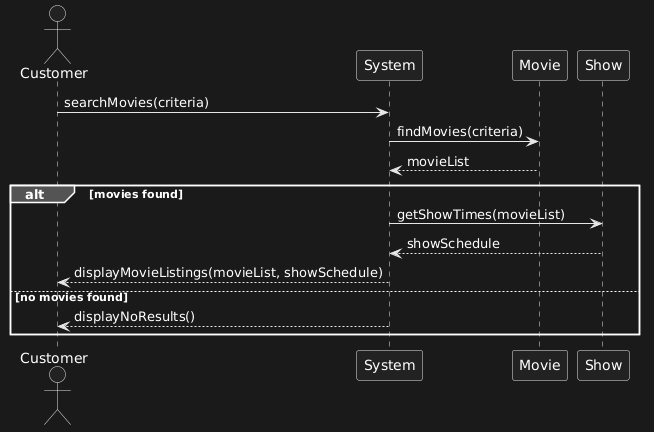

The diagram above was rendered by PlantUML. Its source (embedded in the PNG):
@startuml
actor Customer
participant System
participant Movie
participant Show

Customer -> System : searchMovies(criteria)

System -> Movie : findMovies(criteria)
Movie --> System : movieList

alt movies found
    System -> Show : getShowTimes(movieList)
    Show --> System : showSchedule
    System --> Customer : displayMovieListings(movieList, showSchedule)
else no movies found
    System --> Customer : displayNoResults()
end
@enduml